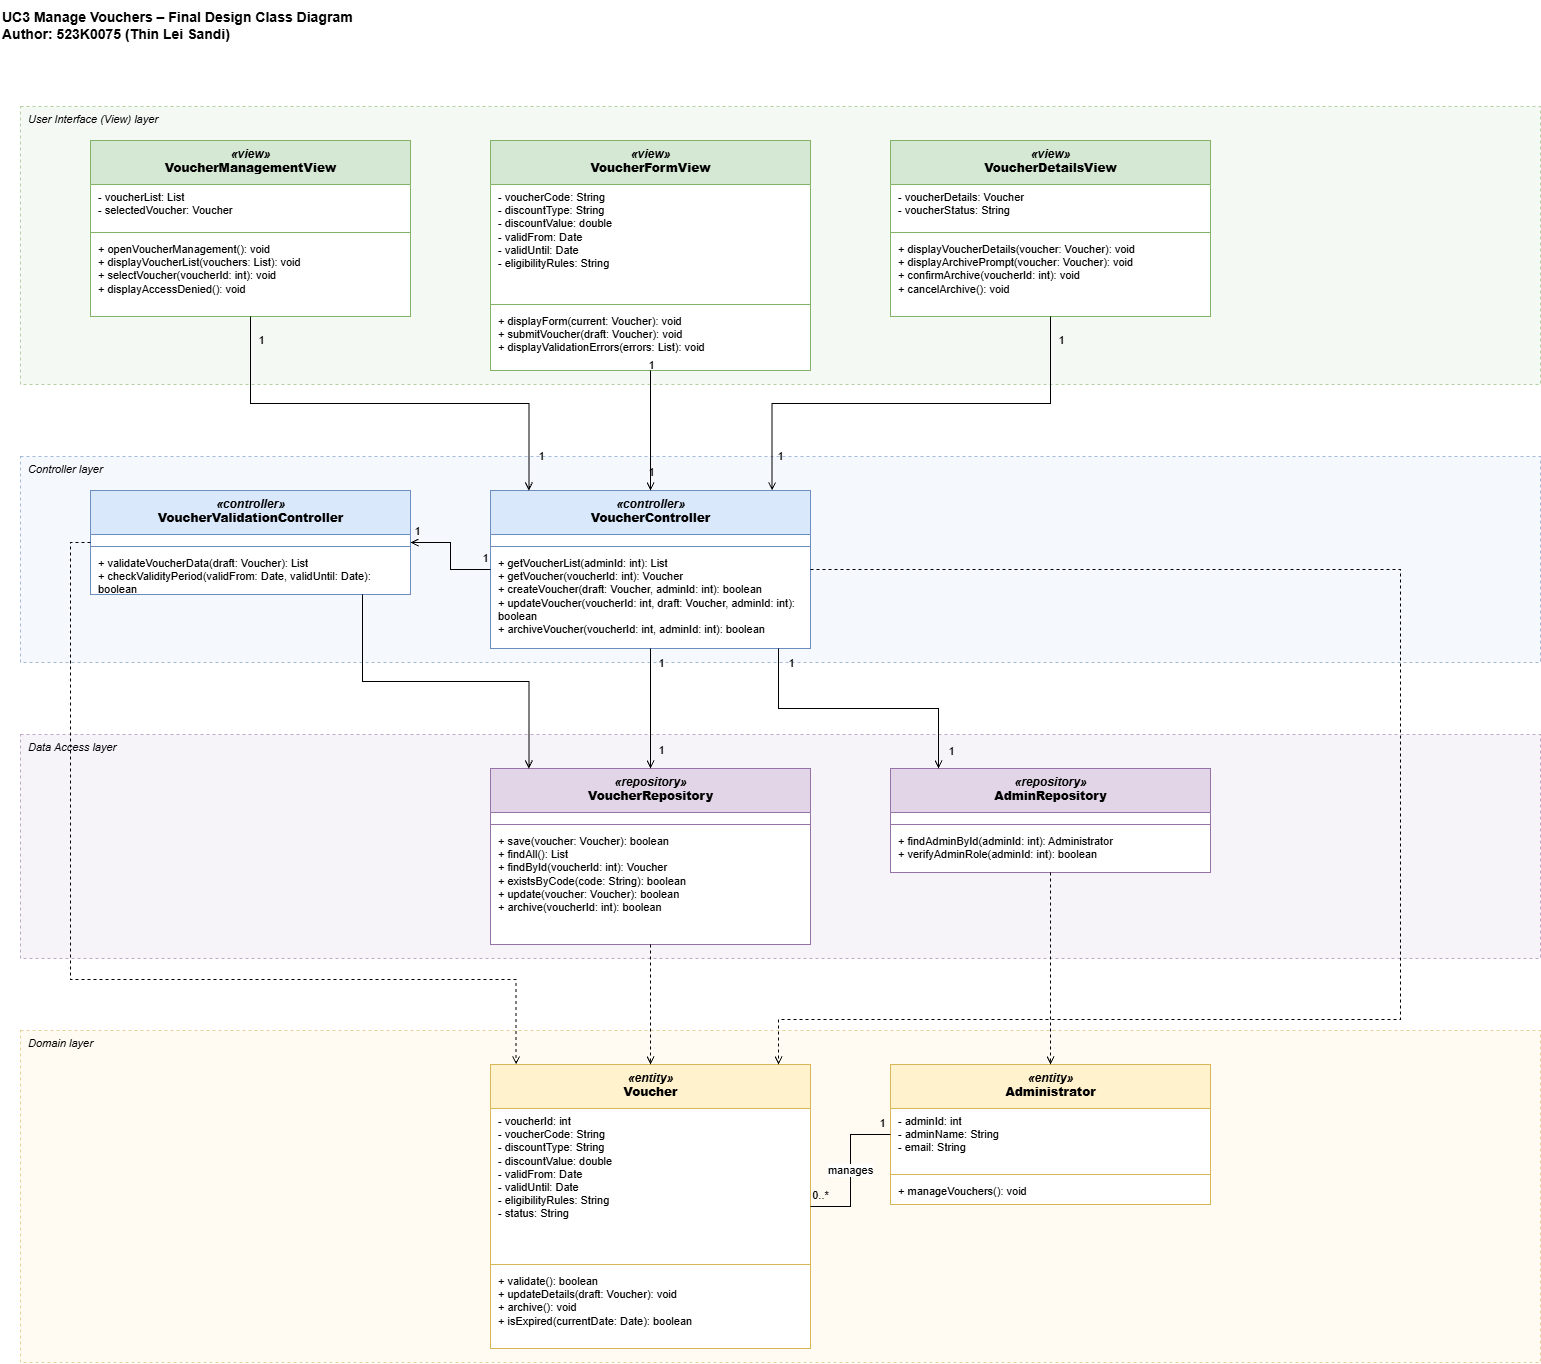

The diagram above was exported from draw.io. Its source (the exported page's mxGraphModel, read from the mxfile embedded in the PNG):
<mxGraphModel dx="2925" dy="2456" grid="1" gridSize="10" guides="1" tooltips="1" connect="1" arrows="1" fold="1" page="1" pageScale="1" pageWidth="1654" pageHeight="1654" math="0" shadow="0">
  <root>
    <mxCell id="0" />
    <mxCell id="1" parent="0" />
    <mxCell id="title" parent="1" style="text;html=1;align=left;verticalAlign=middle;fontSize=14;fontStyle=1;" value="UC3 Manage Vouchers – Final Design Class Diagram&#10;Author: 523K0075 (Thin Lei Sandi)" vertex="1">
      <mxGeometry height="50" width="1300" x="-60" y="-70" as="geometry" />
    </mxCell>
    <mxCell id="band_view" parent="1" style="rounded=0;html=1;align=left;verticalAlign=top;spacingLeft=6;fontSize=11;fontStyle=2;fillColor=#d5e8d4;fillOpacity=25;strokeColor=#82b366;dashed=1;strokeOpacity=60;" value="User Interface (View) layer" vertex="1">
      <mxGeometry height="278" width="1520" x="-40" y="36" as="geometry" />
    </mxCell>
    <mxCell id="band_ctrl" parent="1" style="rounded=0;html=1;align=left;verticalAlign=top;spacingLeft=6;fontSize=11;fontStyle=2;fillColor=#dae8fc;fillOpacity=25;strokeColor=#6c8ebf;dashed=1;strokeOpacity=60;" value="Controller layer" vertex="1">
      <mxGeometry height="206" width="1520" x="-40" y="386" as="geometry" />
    </mxCell>
    <mxCell id="band_data" parent="1" style="rounded=0;html=1;align=left;verticalAlign=top;spacingLeft=6;fontSize=11;fontStyle=2;fillColor=#e1d5e7;fillOpacity=25;strokeColor=#9673a6;dashed=1;strokeOpacity=60;" value="Data Access layer" vertex="1">
      <mxGeometry height="224" width="1520" x="-40" y="664" as="geometry" />
    </mxCell>
    <mxCell id="band_dom" parent="1" style="rounded=0;html=1;align=left;verticalAlign=top;spacingLeft=6;fontSize=11;fontStyle=2;fillColor=#fff2cc;fillOpacity=25;strokeColor=#d6b656;dashed=1;strokeOpacity=60;" value="Domain layer" vertex="1">
      <mxGeometry height="332" width="1520" x="-40" y="960" as="geometry" />
    </mxCell>
    <mxCell id="VMV" parent="1" style="swimlane;html=1;align=center;verticalAlign=top;startSize=44;fontSize=12;fillColor=#d5e8d4;strokeColor=#82b366;swimlaneFillColor=#ffffff;collapsible=0;" value="&lt;i&gt;«view»&lt;/i&gt;&lt;br&gt;&lt;b&gt;VoucherManagementView&lt;/b&gt;" vertex="1">
      <mxGeometry height="176" width="320" x="30" y="70" as="geometry" />
    </mxCell>
    <mxCell id="VMV_a" parent="VMV" style="text;html=1;strokeColor=none;fillColor=none;align=left;verticalAlign=top;spacingLeft=6;fontSize=11;whiteSpace=wrap;" value="- voucherList: List&lt;Voucher&gt;&lt;br&gt;- selectedVoucher: Voucher" vertex="1">
      <mxGeometry height="44" width="320" y="44" as="geometry" />
    </mxCell>
    <mxCell id="VMV_l" parent="VMV" style="line;strokeWidth=1;fillColor=none;strokeColor=#82b366;" value="" vertex="1">
      <mxGeometry height="8" width="320" y="88" as="geometry" />
    </mxCell>
    <mxCell id="VMV_m" parent="VMV" style="text;html=1;strokeColor=none;fillColor=none;align=left;verticalAlign=top;spacingLeft=6;fontSize=11;whiteSpace=wrap;" value="+ openVoucherManagement(): void&lt;br&gt;+ displayVoucherList(vouchers: List&lt;Voucher&gt;): void&lt;br&gt;+ selectVoucher(voucherId: int): void&lt;br&gt;+ displayAccessDenied(): void" vertex="1">
      <mxGeometry height="80" width="320" y="96" as="geometry" />
    </mxCell>
    <mxCell id="VFV" parent="1" style="swimlane;html=1;align=center;verticalAlign=top;startSize=44;fontSize=12;fillColor=#d5e8d4;strokeColor=#82b366;swimlaneFillColor=#ffffff;collapsible=0;" value="&lt;i&gt;«view»&lt;/i&gt;&lt;br&gt;&lt;b&gt;VoucherFormView&lt;/b&gt;" vertex="1">
      <mxGeometry height="230" width="320" x="430" y="70" as="geometry" />
    </mxCell>
    <mxCell id="VFV_a" parent="VFV" style="text;html=1;strokeColor=none;fillColor=none;align=left;verticalAlign=top;spacingLeft=6;fontSize=11;whiteSpace=wrap;" value="- voucherCode: String&lt;br&gt;- discountType: String&lt;br&gt;- discountValue: double&lt;br&gt;- validFrom: Date&lt;br&gt;- validUntil: Date&lt;br&gt;- eligibilityRules: String" vertex="1">
      <mxGeometry height="116" width="320" y="44" as="geometry" />
    </mxCell>
    <mxCell id="VFV_l" parent="VFV" style="line;strokeWidth=1;fillColor=none;strokeColor=#82b366;" value="" vertex="1">
      <mxGeometry height="8" width="320" y="160" as="geometry" />
    </mxCell>
    <mxCell id="VFV_m" parent="VFV" style="text;html=1;strokeColor=none;fillColor=none;align=left;verticalAlign=top;spacingLeft=6;fontSize=11;whiteSpace=wrap;" value="+ displayForm(current: Voucher): void&lt;br&gt;+ submitVoucher(draft: Voucher): void&lt;br&gt;+ displayValidationErrors(errors: List&lt;String&gt;): void" vertex="1">
      <mxGeometry height="62" width="320" y="168" as="geometry" />
    </mxCell>
    <mxCell id="VDV" parent="1" style="swimlane;html=1;align=center;verticalAlign=top;startSize=44;fontSize=12;fillColor=#d5e8d4;strokeColor=#82b366;swimlaneFillColor=#ffffff;collapsible=0;" value="&lt;i&gt;«view»&lt;/i&gt;&lt;br&gt;&lt;b&gt;VoucherDetailsView&lt;/b&gt;" vertex="1">
      <mxGeometry height="176" width="320" x="830" y="70" as="geometry" />
    </mxCell>
    <mxCell id="VDV_a" parent="VDV" style="text;html=1;strokeColor=none;fillColor=none;align=left;verticalAlign=top;spacingLeft=6;fontSize=11;whiteSpace=wrap;" value="- voucherDetails: Voucher&lt;br&gt;- voucherStatus: String" vertex="1">
      <mxGeometry height="44" width="320" y="44" as="geometry" />
    </mxCell>
    <mxCell id="VDV_l" parent="VDV" style="line;strokeWidth=1;fillColor=none;strokeColor=#82b366;" value="" vertex="1">
      <mxGeometry height="8" width="320" y="88" as="geometry" />
    </mxCell>
    <mxCell id="VDV_m" parent="VDV" style="text;html=1;strokeColor=none;fillColor=none;align=left;verticalAlign=top;spacingLeft=6;fontSize=11;whiteSpace=wrap;" value="+ displayVoucherDetails(voucher: Voucher): void&lt;br&gt;+ displayArchivePrompt(voucher: Voucher): void&lt;br&gt;+ confirmArchive(voucherId: int): void&lt;br&gt;+ cancelArchive(): void" vertex="1">
      <mxGeometry height="80" width="320" y="96" as="geometry" />
    </mxCell>
    <mxCell id="VVC" parent="1" style="swimlane;html=1;align=center;verticalAlign=top;startSize=44;fontSize=12;fillColor=#dae8fc;strokeColor=#6c8ebf;swimlaneFillColor=#ffffff;collapsible=0;" value="&lt;i&gt;«controller»&lt;/i&gt;&lt;br&gt;&lt;b&gt;VoucherValidationController&lt;/b&gt;" vertex="1">
      <mxGeometry height="104" width="320" x="30" y="420" as="geometry" />
    </mxCell>
    <mxCell id="VVC_a" parent="VVC" style="text;html=1;strokeColor=none;fillColor=none;align=left;verticalAlign=top;spacingLeft=6;fontSize=11;whiteSpace=wrap;" value="" vertex="1">
      <mxGeometry height="8" width="320" y="44" as="geometry" />
    </mxCell>
    <mxCell id="VVC_l" parent="VVC" style="line;strokeWidth=1;fillColor=none;strokeColor=#6c8ebf;" value="" vertex="1">
      <mxGeometry height="8" width="320" y="52" as="geometry" />
    </mxCell>
    <mxCell id="VVC_m" parent="VVC" style="text;html=1;strokeColor=none;fillColor=none;align=left;verticalAlign=top;spacingLeft=6;fontSize=11;whiteSpace=wrap;" value="+ validateVoucherData(draft: Voucher): List&lt;String&gt;&lt;br&gt;+ checkValidityPeriod(validFrom: Date, validUntil: Date): boolean" vertex="1">
      <mxGeometry height="44" width="320" y="60" as="geometry" />
    </mxCell>
    <mxCell id="VC" parent="1" style="swimlane;html=1;align=center;verticalAlign=top;startSize=44;fontSize=12;fillColor=#dae8fc;strokeColor=#6c8ebf;swimlaneFillColor=#ffffff;collapsible=0;" value="&lt;i&gt;«controller»&lt;/i&gt;&lt;br&gt;&lt;b&gt;VoucherController&lt;/b&gt;" vertex="1">
      <mxGeometry height="158" width="320" x="430" y="420" as="geometry" />
    </mxCell>
    <mxCell id="VC_a" parent="VC" style="text;html=1;strokeColor=none;fillColor=none;align=left;verticalAlign=top;spacingLeft=6;fontSize=11;whiteSpace=wrap;" value="" vertex="1">
      <mxGeometry height="8" width="320" y="44" as="geometry" />
    </mxCell>
    <mxCell id="VC_l" parent="VC" style="line;strokeWidth=1;fillColor=none;strokeColor=#6c8ebf;" value="" vertex="1">
      <mxGeometry height="8" width="320" y="52" as="geometry" />
    </mxCell>
    <mxCell id="VC_m" parent="VC" style="text;html=1;strokeColor=none;fillColor=none;align=left;verticalAlign=top;spacingLeft=6;fontSize=11;whiteSpace=wrap;" value="+ getVoucherList(adminId: int): List&lt;Voucher&gt;&lt;br&gt;+ getVoucher(voucherId: int): Voucher&lt;br&gt;+ createVoucher(draft: Voucher, adminId: int): boolean&lt;br&gt;+ updateVoucher(voucherId: int, draft: Voucher, adminId: int): boolean&lt;br&gt;+ archiveVoucher(voucherId: int, adminId: int): boolean" vertex="1">
      <mxGeometry height="98" width="320" y="60" as="geometry" />
    </mxCell>
    <mxCell id="VR" parent="1" style="swimlane;html=1;align=center;verticalAlign=top;startSize=44;fontSize=12;fillColor=#e1d5e7;strokeColor=#9673a6;swimlaneFillColor=#ffffff;collapsible=0;" value="&lt;i&gt;«repository»&lt;/i&gt;&lt;br&gt;&lt;b&gt;VoucherRepository&lt;/b&gt;" vertex="1">
      <mxGeometry height="176" width="320" x="430" y="698" as="geometry" />
    </mxCell>
    <mxCell id="VR_a" parent="VR" style="text;html=1;strokeColor=none;fillColor=none;align=left;verticalAlign=top;spacingLeft=6;fontSize=11;whiteSpace=wrap;" value="" vertex="1">
      <mxGeometry height="8" width="320" y="44" as="geometry" />
    </mxCell>
    <mxCell id="VR_l" parent="VR" style="line;strokeWidth=1;fillColor=none;strokeColor=#9673a6;" value="" vertex="1">
      <mxGeometry height="8" width="320" y="52" as="geometry" />
    </mxCell>
    <mxCell id="VR_m" parent="VR" style="text;html=1;strokeColor=none;fillColor=none;align=left;verticalAlign=top;spacingLeft=6;fontSize=11;whiteSpace=wrap;" value="+ save(voucher: Voucher): boolean&lt;br&gt;+ findAll(): List&lt;Voucher&gt;&lt;br&gt;+ findById(voucherId: int): Voucher&lt;br&gt;+ existsByCode(code: String): boolean&lt;br&gt;+ update(voucher: Voucher): boolean&lt;br&gt;+ archive(voucherId: int): boolean" vertex="1">
      <mxGeometry height="116" width="320" y="60" as="geometry" />
    </mxCell>
    <mxCell id="AR" parent="1" style="swimlane;html=1;align=center;verticalAlign=top;startSize=44;fontSize=12;fillColor=#e1d5e7;strokeColor=#9673a6;swimlaneFillColor=#ffffff;collapsible=0;" value="&lt;i&gt;«repository»&lt;/i&gt;&lt;br&gt;&lt;b&gt;AdminRepository&lt;/b&gt;" vertex="1">
      <mxGeometry height="104" width="320" x="830" y="698" as="geometry" />
    </mxCell>
    <mxCell id="AR_a" parent="AR" style="text;html=1;strokeColor=none;fillColor=none;align=left;verticalAlign=top;spacingLeft=6;fontSize=11;whiteSpace=wrap;" value="" vertex="1">
      <mxGeometry height="8" width="320" y="44" as="geometry" />
    </mxCell>
    <mxCell id="AR_l" parent="AR" style="line;strokeWidth=1;fillColor=none;strokeColor=#9673a6;" value="" vertex="1">
      <mxGeometry height="8" width="320" y="52" as="geometry" />
    </mxCell>
    <mxCell id="AR_m" parent="AR" style="text;html=1;strokeColor=none;fillColor=none;align=left;verticalAlign=top;spacingLeft=6;fontSize=11;whiteSpace=wrap;" value="+ findAdminById(adminId: int): Administrator&lt;br&gt;+ verifyAdminRole(adminId: int): boolean" vertex="1">
      <mxGeometry height="44" width="320" y="60" as="geometry" />
    </mxCell>
    <mxCell id="VOU" parent="1" style="swimlane;html=1;align=center;verticalAlign=top;startSize=44;fontSize=12;fillColor=#fff2cc;strokeColor=#d6b656;swimlaneFillColor=#ffffff;collapsible=0;" value="&lt;i&gt;«entity»&lt;/i&gt;&lt;br&gt;&lt;b&gt;Voucher&lt;/b&gt;" vertex="1">
      <mxGeometry height="284" width="320" x="430" y="994" as="geometry" />
    </mxCell>
    <mxCell id="VOU_a" parent="VOU" style="text;html=1;strokeColor=none;fillColor=none;align=left;verticalAlign=top;spacingLeft=6;fontSize=11;whiteSpace=wrap;" value="- voucherId: int&lt;br&gt;- voucherCode: String&lt;br&gt;- discountType: String&lt;br&gt;- discountValue: double&lt;br&gt;- validFrom: Date&lt;br&gt;- validUntil: Date&lt;br&gt;- eligibilityRules: String&lt;br&gt;- status: String" vertex="1">
      <mxGeometry height="152" width="320" y="44" as="geometry" />
    </mxCell>
    <mxCell id="VOU_l" parent="VOU" style="line;strokeWidth=1;fillColor=none;strokeColor=#d6b656;" value="" vertex="1">
      <mxGeometry height="8" width="320" y="196" as="geometry" />
    </mxCell>
    <mxCell id="VOU_m" parent="VOU" style="text;html=1;strokeColor=none;fillColor=none;align=left;verticalAlign=top;spacingLeft=6;fontSize=11;whiteSpace=wrap;" value="+ validate(): boolean&lt;br&gt;+ updateDetails(draft: Voucher): void&lt;br&gt;+ archive(): void&lt;br&gt;+ isExpired(currentDate: Date): boolean" vertex="1">
      <mxGeometry height="80" width="320" y="204" as="geometry" />
    </mxCell>
    <mxCell id="ADM" parent="1" style="swimlane;html=1;align=center;verticalAlign=top;startSize=44;fontSize=12;fillColor=#fff2cc;strokeColor=#d6b656;swimlaneFillColor=#ffffff;collapsible=0;" value="&lt;i&gt;«entity»&lt;/i&gt;&lt;br&gt;&lt;b&gt;Administrator&lt;/b&gt;" vertex="1">
      <mxGeometry height="140" width="320" x="830" y="994" as="geometry" />
    </mxCell>
    <mxCell id="ADM_a" parent="ADM" style="text;html=1;strokeColor=none;fillColor=none;align=left;verticalAlign=top;spacingLeft=6;fontSize=11;whiteSpace=wrap;" value="- adminId: int&lt;br&gt;- adminName: String&lt;br&gt;- email: String" vertex="1">
      <mxGeometry height="62" width="320" y="44" as="geometry" />
    </mxCell>
    <mxCell id="ADM_l" parent="ADM" style="line;strokeWidth=1;fillColor=none;strokeColor=#d6b656;" value="" vertex="1">
      <mxGeometry height="8" width="320" y="106" as="geometry" />
    </mxCell>
    <mxCell id="ADM_m" parent="ADM" style="text;html=1;strokeColor=none;fillColor=none;align=left;verticalAlign=top;spacingLeft=6;fontSize=11;whiteSpace=wrap;" value="+ manageVouchers(): void" vertex="1">
      <mxGeometry height="26" width="320" y="114" as="geometry" />
    </mxCell>
    <mxCell id="e1" edge="1" parent="1" source="VMV" style="edgeStyle=orthogonalEdgeStyle;rounded=0;html=1;fontSize=11;endArrow=open;endFill=0;exitX=0.5;exitY=1;entryX=0.12;entryY=0;" target="VC" value="">
      <mxGeometry relative="1" as="geometry" />
    </mxCell>
    <mxCell id="e1_m0" connectable="0" parent="e1" style="edgeLabel;html=1;align=center;verticalAlign=middle;fontSize=11;labelBackgroundColor=none;" value="1" vertex="1">
      <mxGeometry relative="1" x="-0.88" as="geometry">
        <mxPoint x="10" y="-4" as="offset" />
      </mxGeometry>
    </mxCell>
    <mxCell id="e1_m1" connectable="0" parent="e1" style="edgeLabel;html=1;align=center;verticalAlign=middle;fontSize=11;labelBackgroundColor=none;" value="1" vertex="1">
      <mxGeometry relative="1" x="0.88" as="geometry">
        <mxPoint x="12" y="-7" as="offset" />
      </mxGeometry>
    </mxCell>
    <mxCell id="e2" edge="1" parent="1" source="VFV" style="edgeStyle=orthogonalEdgeStyle;rounded=0;html=1;fontSize=11;endArrow=open;endFill=0;exitX=0.5;exitY=1;entryX=0.5;entryY=0;" target="VC" value="">
      <mxGeometry relative="1" as="geometry" />
    </mxCell>
    <mxCell id="e2_m0" connectable="0" parent="e2" style="edgeLabel;html=1;align=center;verticalAlign=middle;fontSize=11;labelBackgroundColor=none;" value="1" vertex="1">
      <mxGeometry relative="1" x="-0.88" as="geometry">
        <mxPoint y="-12" as="offset" />
      </mxGeometry>
    </mxCell>
    <mxCell id="e2_m1" connectable="0" parent="e2" style="edgeLabel;html=1;align=center;verticalAlign=middle;fontSize=11;labelBackgroundColor=none;" value="1" vertex="1">
      <mxGeometry relative="1" x="0.88" as="geometry">
        <mxPoint y="-12" as="offset" />
      </mxGeometry>
    </mxCell>
    <mxCell id="e3" edge="1" parent="1" source="VDV" style="edgeStyle=orthogonalEdgeStyle;rounded=0;html=1;fontSize=11;endArrow=open;endFill=0;exitX=0.5;exitY=1;entryX=0.88;entryY=0;" target="VC" value="">
      <mxGeometry relative="1" as="geometry" />
    </mxCell>
    <mxCell id="e3_m0" connectable="0" parent="e3" style="edgeLabel;html=1;align=center;verticalAlign=middle;fontSize=11;labelBackgroundColor=none;" value="1" vertex="1">
      <mxGeometry relative="1" x="-0.88" as="geometry">
        <mxPoint x="10" y="-4" as="offset" />
      </mxGeometry>
    </mxCell>
    <mxCell id="e3_m1" connectable="0" parent="e3" style="edgeLabel;html=1;align=center;verticalAlign=middle;fontSize=11;labelBackgroundColor=none;" value="1" vertex="1">
      <mxGeometry relative="1" x="0.88" as="geometry">
        <mxPoint x="8" y="-7" as="offset" />
      </mxGeometry>
    </mxCell>
    <mxCell id="e4" edge="1" parent="1" source="VC" style="edgeStyle=orthogonalEdgeStyle;rounded=0;html=1;fontSize=11;endArrow=open;endFill=0;exitX=0;exitY=0.5;entryX=1;entryY=0.5;" target="VVC" value="">
      <mxGeometry relative="1" as="geometry" />
    </mxCell>
    <mxCell id="e4_m0" connectable="0" parent="e4" style="edgeLabel;html=1;align=center;verticalAlign=middle;fontSize=11;labelBackgroundColor=none;" value="1" vertex="1">
      <mxGeometry relative="1" x="-0.88" as="geometry">
        <mxPoint y="-12" as="offset" />
      </mxGeometry>
    </mxCell>
    <mxCell id="e4_m1" connectable="0" parent="e4" style="edgeLabel;html=1;align=center;verticalAlign=middle;fontSize=11;labelBackgroundColor=none;" value="1" vertex="1">
      <mxGeometry relative="1" x="0.88" as="geometry">
        <mxPoint y="-12" as="offset" />
      </mxGeometry>
    </mxCell>
    <mxCell id="e5" edge="1" parent="1" source="VVC" style="edgeStyle=orthogonalEdgeStyle;rounded=0;html=1;fontSize=11;endArrow=open;endFill=0;exitX=0.85;exitY=1;entryX=0.12;entryY=0;" target="VR" value="">
      <mxGeometry relative="1" as="geometry" />
    </mxCell>
    <mxCell id="e6" edge="1" parent="1" source="VC" style="edgeStyle=orthogonalEdgeStyle;rounded=0;html=1;fontSize=11;endArrow=open;endFill=0;exitX=0.5;exitY=1;entryX=0.5;entryY=0;" target="VR" value="">
      <mxGeometry relative="1" as="geometry" />
    </mxCell>
    <mxCell id="e6_m0" connectable="0" parent="e6" style="edgeLabel;html=1;align=center;verticalAlign=middle;fontSize=11;labelBackgroundColor=none;" value="1" vertex="1">
      <mxGeometry relative="1" x="-0.88" as="geometry">
        <mxPoint x="10" y="7" as="offset" />
      </mxGeometry>
    </mxCell>
    <mxCell id="e6_m1" connectable="0" parent="e6" style="edgeLabel;html=1;align=center;verticalAlign=middle;fontSize=11;labelBackgroundColor=none;" value="1" vertex="1">
      <mxGeometry relative="1" x="0.88" as="geometry">
        <mxPoint x="10" y="-12" as="offset" />
      </mxGeometry>
    </mxCell>
    <mxCell id="e7" edge="1" parent="1" source="VC" style="edgeStyle=orthogonalEdgeStyle;rounded=0;html=1;fontSize=11;endArrow=open;endFill=0;exitX=0.9;exitY=1;entryX=0.15;entryY=0;" target="AR" value="">
      <mxGeometry relative="1" as="geometry" />
    </mxCell>
    <mxCell id="e7_m0" connectable="0" parent="e7" style="edgeLabel;html=1;align=center;verticalAlign=middle;fontSize=11;labelBackgroundColor=none;" value="1" vertex="1">
      <mxGeometry relative="1" x="-0.88" as="geometry">
        <mxPoint x="12" y="-3" as="offset" />
      </mxGeometry>
    </mxCell>
    <mxCell id="e7_m1" connectable="0" parent="e7" style="edgeLabel;html=1;align=center;verticalAlign=middle;fontSize=11;labelBackgroundColor=none;" value="1" vertex="1">
      <mxGeometry relative="1" x="0.88" as="geometry">
        <mxPoint x="12" y="-1" as="offset" />
      </mxGeometry>
    </mxCell>
    <mxCell id="e8" edge="1" parent="1" source="VR" style="edgeStyle=orthogonalEdgeStyle;rounded=0;html=1;fontSize=11;endArrow=open;endFill=0;dashed=1;exitX=0.5;exitY=1;entryX=0.5;entryY=0;" target="VOU" value="">
      <mxGeometry relative="1" as="geometry" />
    </mxCell>
    <mxCell id="e9" edge="1" parent="1" source="AR" style="edgeStyle=orthogonalEdgeStyle;rounded=0;html=1;fontSize=11;endArrow=open;endFill=0;dashed=1;exitX=0.5;exitY=1;entryX=0.5;entryY=0;" target="ADM" value="">
      <mxGeometry relative="1" as="geometry" />
    </mxCell>
    <mxCell id="e10" edge="1" parent="1" source="VVC" style="edgeStyle=orthogonalEdgeStyle;rounded=0;html=1;fontSize=11;endArrow=open;endFill=0;dashed=1;exitX=0;exitY=0.5;entryX=0.08;entryY=0;" target="VOU" value="">
      <mxGeometry relative="1" as="geometry">
        <Array as="points">
          <mxPoint x="10" y="472" />
          <mxPoint x="10" y="909" />
          <mxPoint x="456" y="909" />
        </Array>
      </mxGeometry>
    </mxCell>
    <mxCell id="e11" edge="1" parent="1" source="VC" style="edgeStyle=orthogonalEdgeStyle;rounded=0;html=1;fontSize=11;endArrow=open;endFill=0;dashed=1;exitX=1;exitY=0.5;entryX=0.9;entryY=0;" target="VOU" value="">
      <mxGeometry relative="1" as="geometry">
        <Array as="points">
          <mxPoint x="1340" y="499" />
          <mxPoint x="1340" y="949" />
          <mxPoint x="718" y="949" />
        </Array>
      </mxGeometry>
    </mxCell>
    <mxCell id="e12" edge="1" parent="1" source="ADM" style="edgeStyle=orthogonalEdgeStyle;rounded=0;html=1;fontSize=11;endArrow=none;exitX=0;exitY=0.5;entryX=1;entryY=0.5;" target="VOU" value="manages">
      <mxGeometry relative="1" as="geometry" />
    </mxCell>
    <mxCell id="e12_m0" connectable="0" parent="e12" style="edgeLabel;html=1;align=center;verticalAlign=middle;fontSize=11;labelBackgroundColor=none;" value="1" vertex="1">
      <mxGeometry relative="1" x="-0.88" as="geometry">
        <mxPoint y="-12" as="offset" />
      </mxGeometry>
    </mxCell>
    <mxCell id="e12_m1" connectable="0" parent="e12" style="edgeLabel;html=1;align=center;verticalAlign=middle;fontSize=11;labelBackgroundColor=none;" value="0..*" vertex="1">
      <mxGeometry relative="1" x="0.88" as="geometry">
        <mxPoint y="-12" as="offset" />
      </mxGeometry>
    </mxCell>
  </root>
</mxGraphModel>